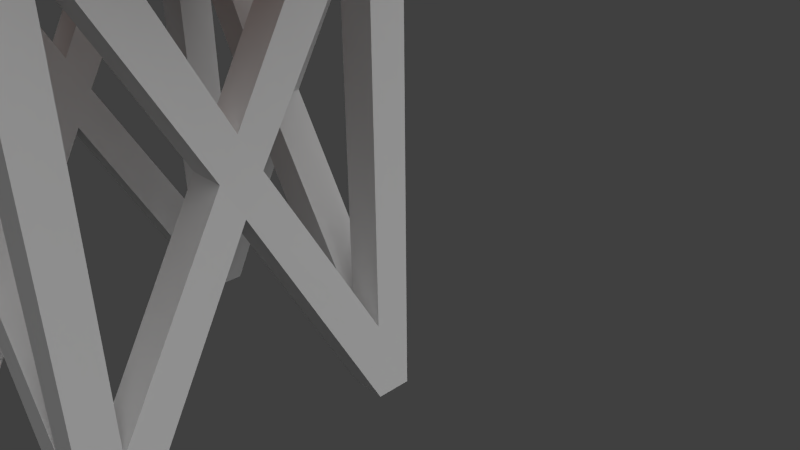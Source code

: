 # Source: watertower.blend  (saved by Blender 2.63.0; exported with 4.5.12 LTS)
import bpy
from mathutils import Matrix  # noqa: F401  (used for matrix-valued properties, if any)

bpy.ops.wm.read_factory_settings(use_empty=True)
scene = bpy.context.scene
scene.name = 'Scene'

# ---- collections
col_collection_1 = bpy.data.collections.new('Collection 1'); scene.collection.children.link(col_collection_1)

# ---- materials (node trees are filled in below, after node groups)
mat_material_001 = bpy.data.materials.new('Material.001')
mat_material_001.alpha_threshold = 0.0
mat_material_001.use_transparent_shadow = False
mat_material_001.diffuse_color = (0.8, 0.6673, 0.2115, 1.0)
mat_material_001.roughness = 0.5
mat_material_001.line_color = (0.0, 0.0, 0.0, 1.0)
mat_material = bpy.data.materials.new('Material')
mat_material.alpha_threshold = 0.0
mat_material.use_transparent_shadow = False
mat_material.diffuse_color = (0.9699, 0.2064, 0.0, 1.0)
mat_material.roughness = 0.5
mat_material.line_color = (0.0, 0.0, 0.0, 1.0)

# ---- material node trees

# ---- world
world_world = bpy.data.worlds.new('World'); scene.world = world_world
world_world.color = (0.05088, 0.05088, 0.05088)
world_world.use_sun_shadow = False
world_world.sun_shadow_jitter_overblur = 0.0
world_world.cycles.sampling_method = 'MANUAL'
world_world.cycles.sample_map_resolution = 256

# ---- cameras
cam_camera = bpy.data.cameras.new('Camera')
cam_camera.clip_end = 100.0
cam_camera.lens = 35.0
cam_camera.sensor_width = 32.0
cam_camera.sensor_height = 18.0
cam_camera.ortho_scale = 7.314
cam_camera.dof.focus_distance = 0.0
cam_camera.dof.aperture_fstop = 128.0

# ---- lights
light_hemi = bpy.data.lights.new('Hemi', 'SUN')
light_hemi.transmission_factor = 0.0
light_hemi.angle = 1.571
light_hemi.energy = 1.0
light_hemi.shadow_buffer_clip_start = 0.5
light_hemi.shadow_soft_size = 1.0
light_hemi.shadow_cascade_max_distance = 1000.0
light_hemi.cycles.use_multiple_importance_sampling = False
light_sun = bpy.data.lights.new('Sun', 'SUN')
light_sun.transmission_factor = 0.0
light_sun.angle = 1.571
light_sun.energy = 1.0
light_sun.shadow_buffer_clip_start = 0.5
light_sun.shadow_soft_size = 1.0
light_sun.shadow_cascade_max_distance = 1000.0
light_sun.cycles.use_multiple_importance_sampling = False

# ---- meshes
me_cone = bpy.data.meshes.new('Cone')
me_cone.from_pydata([(0.0, 1.0, -1.0), (0.0, 0.0, 1.0), (0.1951, 0.9808, -1.0), (0.3827, 0.9239, -1.0), (0.5556, 0.8315, -1.0), (0.7071, 0.7071, -1.0), (0.8315, 0.5556, -1.0), (0.9239, 0.3827, -1.0), (0.9808, 0.1951, -1.0), (1.0, 7.55e-08, -1.0), (0.9808, -0.1951, -1.0), (0.9239, -0.3827, -1.0), (0.8315, -0.5556, -1.0), (0.7071, -0.7071, -1.0), (0.5556, -0.8315, -1.0), (0.3827, -0.9239, -1.0), (0.1951, -0.9808, -1.0), (-3.258e-07, -1.0, -1.0), (-0.1951, -0.9808, -1.0), (-0.3827, -0.9239, -1.0), (-0.5556, -0.8315, -1.0), (-0.7071, -0.7071, -1.0), (-0.8315, -0.5556, -1.0), (-0.9239, -0.3827, -1.0), (-0.9808, -0.1951, -1.0), (-1.0, 9.656e-07, -1.0), (-0.9808, 0.1951, -1.0), (-0.9239, 0.3827, -1.0), (-0.8315, 0.5556, -1.0), (-0.7071, 0.7071, -1.0), (-0.5556, 0.8315, -1.0), (-0.3827, 0.9239, -1.0), (-0.1951, 0.9808, -1.0)], [], [(31, 1, 32), (0, 1, 2), (32, 1, 0), (2, 1, 3), (30, 1, 31), (29, 1, 30), (28, 1, 29), (27, 1, 28), (26, 1, 27), (25, 1, 26), (24, 1, 25), (23, 1, 24), (22, 1, 23), (21, 1, 22), (20, 1, 21), (19, 1, 20), (18, 1, 19), (17, 1, 18), (16, 1, 17), (15, 1, 16), (14, 1, 15), (13, 1, 14), (12, 1, 13), (11, 1, 12), (10, 1, 11), (9, 1, 10), (8, 1, 9), (7, 1, 8), (6, 1, 7), (5, 1, 6), (4, 1, 5), (3, 1, 4), (0, 2, 3, 4, 5, 6, 7, 8, 9, 10, 11, 12, 13, 14, 15, 16, 17, 18, 19, 20, 21, 22, 23, 24, 25, 26, 27, 28, 29, 30, 31, 32)])
me_cone.materials.append(mat_material_001)
me_cone.use_remesh_preserve_volume = False
me_cone.use_remesh_preserve_attributes = False
me_cone.use_mirror_vertex_groups = False
me_cone.update()
me_cylinder = bpy.data.meshes.new('Cylinder')
me_cylinder.from_pydata([(5.355e-09, 0.9, -1.0), (5.355e-09, 0.9, 5.0), (0.1756, 0.8827, -1.0), (0.1756, 0.8827, 5.0), (0.3444, 0.8315, -1.0), (0.3444, 0.8315, 5.0), (0.5, 0.7483, -1.0), (0.5, 0.7483, 5.0), (0.6364, 0.6364, -1.0), (0.6364, 0.6364, 5.0), (0.7483, 0.5, -1.0), (0.7483, 0.5, 5.0), (0.8315, 0.3444, -1.0), (0.8315, 0.3444, 5.0), (0.8827, 0.1756, -1.0), (0.8827, 0.1756, 5.0), (0.9, 1.015e-07, -1.0), (0.9, 1.015e-07, 5.0), (0.8827, -0.1756, -1.0), (0.8827, -0.1756, 5.0), (0.8315, -0.3444, -1.0), (0.8315, -0.3444, 5.0), (0.7483, -0.5, -1.0), (0.7483, -0.5, 5.0), (0.6364, -0.6364, -1.0), (0.6364, -0.6364, 5.0), (0.5, -0.7483, -1.0), (0.5, -0.7483, 5.0), (0.3444, -0.8315, -1.0), (0.3444, -0.8315, 5.0), (0.1756, -0.8827, -1.0), (0.1756, -0.8827, 5.0), (-2.879e-07, -0.9, -1.0), (-2.879e-07, -0.9, 5.0), (-0.1756, -0.8827, -1.0), (-0.1756, -0.8827, 5.0), (-0.3444, -0.8315, -1.0), (-0.3444, -0.8315, 5.0), (-0.5, -0.7483, -1.0), (-0.5, -0.7483, 5.0), (-0.6364, -0.6364, -1.0), (-0.6364, -0.6364, 5.0), (-0.7483, -0.5, -1.0), (-0.7483, -0.5, 5.0), (-0.8315, -0.3444, -1.0), (-0.8315, -0.3444, 5.0), (-0.8827, -0.1756, -1.0), (-0.8827, -0.1756, 5.0), (-0.9, 9.026e-07, -1.0), (-0.9, 9.026e-07, 5.0), (-0.8827, 0.1756, -1.0), (-0.8827, 0.1756, 5.0), (-0.8315, 0.3444, -1.0), (-0.8315, 0.3444, 5.0), (-0.7483, 0.5, -1.0), (-0.7483, 0.5, 5.0), (-0.6364, 0.6364, -1.0), (-0.6364, 0.6364, 5.0), (-0.5, 0.7483, -1.0), (-0.5, 0.7483, 5.0), (-0.3444, 0.8315, -1.0), (-0.3444, 0.8315, 5.0), (-0.1756, 0.8827, -1.0), (-0.1756, 0.8827, 5.0)], [], [(0, 1, 3, 2), (2, 3, 5, 4), (4, 5, 7, 6), (6, 7, 9, 8), (8, 9, 11, 10), (10, 11, 13, 12), (12, 13, 15, 14), (14, 15, 17, 16), (16, 17, 19, 18), (18, 19, 21, 20), (20, 21, 23, 22), (22, 23, 25, 24), (24, 25, 27, 26), (26, 27, 29, 28), (28, 29, 31, 30), (30, 31, 33, 32), (32, 33, 35, 34), (34, 35, 37, 36), (36, 37, 39, 38), (38, 39, 41, 40), (40, 41, 43, 42), (42, 43, 45, 44), (44, 45, 47, 46), (46, 47, 49, 48), (48, 49, 51, 50), (50, 51, 53, 52), (52, 53, 55, 54), (54, 55, 57, 56), (56, 57, 59, 58), (58, 59, 61, 60), (3, 1, 63, 61, 59, 57, 55, 53, 51, 49, 47, 45, 43, 41, 39, 37, 35, 33, 31, 29, 27, 25, 23, 21, 19, 17, 15, 13, 11, 9, 7, 5), (62, 63, 1, 0), (60, 61, 63, 62), (0, 2, 4, 6, 8, 10, 12, 14, 16, 18, 20, 22, 24, 26, 28, 30, 32, 34, 36, 38, 40, 42, 44, 46, 48, 50, 52, 54, 56, 58, 60, 62)])
me_cylinder.materials.append(mat_material)
me_cylinder.use_remesh_preserve_volume = False
me_cylinder.use_remesh_preserve_attributes = False
me_cylinder.use_mirror_vertex_groups = False
me_cylinder.update()
me_plane = bpy.data.meshes.new('Plane')
me_plane.from_pydata([(-7.149, -9.149, 0.0), (-9.149, -9.149, 0.0), (-7.149, -7.149, 0.0), (-9.149, -7.149, 0.0), (-7.149, -9.149, 20.0), (-9.149, -9.149, 20.0), (-7.149, -7.149, 20.0), (-9.149, -7.149, 20.0), (-7.149, -7.149, 10.0), (-7.149, -9.149, 10.0), (-9.149, -7.149, 10.0), (-7.149, -7.149, 17.0), (-7.149, -9.149, 3.0), (-9.149, -7.149, 17.0), (-7.149, -7.149, 3.0), (-7.149, -9.149, 17.0), (-9.149, -7.149, 3.0), (-9.176, 7.176, 0.0), (-9.176, 9.176, 0.0), (-7.176, 7.176, 0.0), (-7.176, 9.176, 0.0), (-9.176, 7.176, 20.0), (-9.176, 9.176, 20.0), (-7.176, 7.176, 20.0), (-7.176, 9.176, 20.0), (-7.176, 7.176, 10.0), (-9.176, 7.176, 10.0), (-7.176, 9.176, 10.0), (-7.176, 7.176, 17.0), (-9.176, 7.176, 3.0), (-7.176, 9.176, 17.0), (-7.176, 7.176, 3.0), (-9.176, 7.176, 17.0), (-7.176, 9.176, 3.0), (9.204, -7.149, 0.0), (9.204, -9.149, 0.0), (7.204, -7.149, 0.0), (7.204, -9.149, 0.0), (9.204, -7.149, 20.0), (9.204, -9.149, 20.0), (7.204, -7.149, 20.0), (7.204, -9.149, 20.0), (7.204, -7.149, 10.0), (9.204, -7.149, 10.0), (7.204, -9.149, 10.0), (7.204, -7.149, 17.0), (9.204, -7.149, 3.0), (7.204, -9.149, 17.0), (7.204, -7.149, 3.0), (9.204, -7.149, 17.0), (7.204, -9.149, 3.0), (7.176, 9.176, 0.0), (9.176, 9.176, 0.0), (7.176, 7.176, 0.0), (9.176, 7.176, 0.0), (7.176, 9.176, 20.0), (9.176, 9.176, 20.0), (7.176, 7.176, 20.0), (9.176, 7.176, 20.0), (7.176, 7.176, 10.0), (7.176, 9.176, 10.0), (9.176, 7.176, 10.0), (7.176, 7.176, 17.0), (7.176, 9.176, 3.0), (9.176, 7.176, 17.0), (7.176, 7.176, 3.0), (7.176, 9.176, 17.0), (9.176, 7.176, 3.0), (-1.194, -9.116, 10.0), (-0.1156, -9.116, 11.28), (-0.1156, -9.116, 8.716), (0.9628, -9.116, 10.0), (-1.194, -7.116, 10.0), (-0.1156, -7.116, 11.28), (-0.1156, -7.116, 8.716), (0.9628, -7.116, 10.0), (7.0, 1.078, 10.0), (7.0, 4.768e-07, 8.716), (7.0, -3.576e-07, 11.28), (7.0, -1.078, 10.0), (9.0, 1.078, 10.0), (9.0, 3.576e-07, 8.716), (9.0, -4.768e-07, 11.28), (9.0, -1.078, 10.0), (-9.0, 1.078, 10.0), (-9.0, 4.768e-07, 11.28), (-9.0, -2.384e-07, 8.716), (-9.0, -1.078, 10.0), (-7.0, 1.078, 10.0), (-7.0, 0.0, 11.28), (-7.0, -7.153e-07, 8.716), (-7.0, -1.078, 10.0), (-1.078, 7.0, 10.0), (-6.557e-07, 7.0, 8.716), (1.192e-07, 7.0, 11.28), (1.078, 7.0, 10.0), (-1.078, 9.0, 10.0), (-3.576e-07, 9.0, 8.716), (4.172e-07, 9.0, 11.28), (1.078, 9.0, 10.0)], [], [(2, 0, 1, 3), (6, 7, 5, 4), (21, 22, 18, 17, 29, 26, 32), (4, 5, 1, 0, 12, 9, 15), (20, 18, 22, 24, 30, 27, 33), (3, 1, 5, 7, 13, 10, 16), (12, 14, 8, 9), (14, 16, 10, 8), (9, 8, 11, 15), (8, 10, 13, 11), (23, 24, 22, 21), (19, 17, 18, 20), (29, 31, 25, 26), (31, 33, 27, 25), (26, 25, 28, 32), (25, 27, 30, 28), (36, 34, 35, 37), (40, 41, 39, 38), (38, 39, 35, 34, 46, 43, 49), (37, 35, 39, 41, 47, 44, 50), (46, 48, 42, 43), (48, 50, 44, 42), (43, 42, 45, 49), (42, 44, 47, 45), (53, 51, 52, 54), (57, 58, 56, 55), (55, 56, 52, 51, 63, 60, 66), (54, 52, 56, 58, 64, 61, 67), (63, 65, 59, 60), (65, 67, 61, 59), (60, 59, 62, 66), (59, 61, 64, 62), (69, 71, 70, 68), (73, 72, 74, 75), (68, 12, 0, 70), (72, 14, 12, 68), (72, 14, 2, 74), (70, 0, 2, 74), (48, 75, 74, 36), (74, 36, 37, 70), (71, 50, 48, 75), (50, 71, 70, 37), (11, 72, 68, 15), (15, 68, 69, 4), (72, 11, 6, 73), (4, 69, 73, 6), (47, 71, 75, 45), (75, 45, 40, 73), (40, 73, 69, 41), (71, 47, 41, 69), (78, 79, 77, 76), (82, 80, 81, 83), (83, 49, 38, 82), (82, 38, 40, 78), (45, 79, 78, 40), (79, 45, 49, 83), (76, 62, 57, 78), (78, 57, 58, 82), (80, 64, 62, 76), (64, 80, 82, 58), (79, 48, 36, 77), (48, 79, 83, 46), (46, 83, 81, 34), (34, 81, 77, 36), (80, 67, 65, 76), (67, 80, 81, 54), (76, 65, 53, 77), (77, 53, 54, 81), (98, 55, 57, 94), (99, 66, 55, 98), (94, 95, 93, 92), (98, 96, 97, 99), (62, 95, 94, 57), (95, 62, 66, 99), (23, 94, 92, 28), (96, 30, 28, 92), (30, 96, 98, 24), (94, 23, 24, 98), (95, 65, 63, 99), (99, 63, 51, 97), (65, 95, 93, 53), (97, 51, 53, 93), (96, 33, 31, 92), (93, 19, 31, 92), (33, 96, 97, 20), (93, 19, 20, 97), (89, 88, 90, 91), (85, 87, 86, 84), (86, 17, 19, 90), (84, 29, 17, 86), (88, 31, 29, 84), (28, 88, 84, 32), (32, 84, 85, 21), (90, 19, 31, 88), (89, 23, 28, 88), (21, 85, 89, 23), (91, 11, 6, 89), (6, 89, 85, 7), (87, 13, 7, 85), (13, 87, 91, 11), (87, 16, 14, 91), (16, 87, 86, 3), (14, 91, 90, 2), (90, 2, 3, 86)])
me_plane.use_remesh_preserve_volume = False
me_plane.use_remesh_preserve_attributes = False
me_plane.use_mirror_vertex_groups = False
me_plane.update()

# ---- objects
ob_hemi = bpy.data.objects.new('Hemi', light_hemi)
ob_sun = bpy.data.objects.new('Sun', light_sun)
ob_cone = bpy.data.objects.new('Cone', me_cone)
ob_cylinder = bpy.data.objects.new('Cylinder', me_cylinder)
ob_plane = bpy.data.objects.new('Plane', me_plane)
ob_camera = bpy.data.objects.new('Camera', cam_camera)

# ---- transforms, parenting, visibility, modifiers, constraints
ob_hemi.location = (9.684, 13.81, 14.56)
ob_hemi.rotation_euler = (-0.776, 0.4354, -0.9648)
ob_hemi.lineart.crease_threshold = 0.0
ob_sun.location = (-6.889, 12.21, 22.39)
ob_sun.lineart.crease_threshold = 0.0
ob_cone.location = (0.0, 0.0, 16.0)
ob_cone.scale = (4.0, 4.0, 2.4)
ob_cone.lineart.crease_threshold = 0.0
ob_cylinder.location = (0.0, 0.0, 8.5)
ob_cylinder.scale = (4.0, 4.0, 1.0)
ob_cylinder.lineart.crease_threshold = 0.0
ob_plane.location = (0.0, 0.0, 0.0)
ob_plane.scale = (0.25, 0.25, 0.375)
ob_plane.lineart.crease_threshold = 0.0
ob_camera.location = (9.481, -4.508, 7.344)
ob_camera.rotation_euler = (1.109, 0.01082, 0.8149)
ob_camera.lock_rotations_4d = False
ob_camera.empty_display_type = 'ARROWS'
ob_camera.color = (0.0, 0.0, 0.0, 0.0)
ob_camera.display_type = 'WIRE'
ob_camera.lineart.crease_threshold = 0.0

# ---- collection membership
col_collection_1.objects.link(ob_hemi)
col_collection_1.objects.link(ob_sun)
col_collection_1.objects.link(ob_cone)
col_collection_1.objects.link(ob_cylinder)
col_collection_1.objects.link(ob_plane)
col_collection_1.objects.link(ob_camera)

# ---- scene / render settings (as saved in the file)
scene.camera = ob_camera
scene.frame_start = 1; scene.frame_end = 250; scene.frame_set(1)
scene.render.engine = 'BLENDER_EEVEE_NEXT'
scene.render.image_settings.color_mode = 'RGB'
scene.render.image_settings.compression = 90
scene.render.resolution_percentage = 50
scene.render.dither_intensity = 0.0
scene.render.bake_margin = 2
scene.render.bake_bias = 0.0
scene.cycles.use_denoising = False
scene.cycles.samples = 10
scene.cycles.sampling_pattern = 'TABULATED_SOBOL'
scene.cycles.light_sampling_threshold = 0.0
scene.cycles.use_adaptive_sampling = False
scene.cycles.use_light_tree = False
scene.cycles.blur_glossy = 0.0
scene.cycles.volume_bounces = 1
scene.cycles.pixel_filter_type = 'GAUSSIAN'
scene.cycles.sample_clamp_indirect = 0.0
scene.view_settings.view_transform = 'Standard'
bpy.context.view_layer.update()

